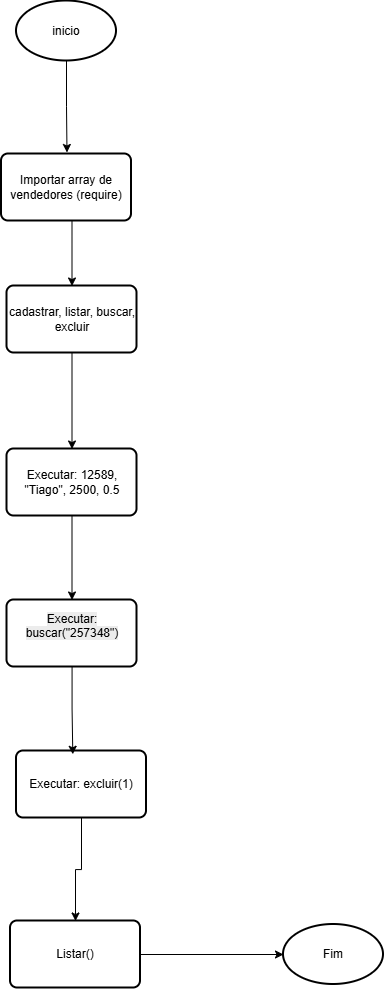

The diagram above was exported from draw.io. Its source (the exported page's mxGraphModel, read from the mxfile embedded in the PNG):
<mxGraphModel dx="1033" dy="594" grid="0" gridSize="10" guides="1" tooltips="1" connect="1" arrows="1" fold="1" page="1" pageScale="1" pageWidth="827" pageHeight="1169" math="0" shadow="0">
  <root>
    <mxCell id="0" />
    <mxCell id="1" parent="0" />
    <mxCell id="8ERa4mzD1qoGj2a4vqeq-1" edge="1" parent="1" source="50DOrhF2PxpDqxRN4PcK-2" style="edgeStyle=orthogonalEdgeStyle;rounded=0;orthogonalLoop=1;jettySize=auto;html=1;entryX=0.47;entryY=0.179;entryDx=0;entryDy=0;entryPerimeter=0;">
      <mxGeometry relative="1" as="geometry">
        <mxPoint x="405.49" y="205.49900000000002" as="targetPoint" />
      </mxGeometry>
    </mxCell>
    <mxCell id="50DOrhF2PxpDqxRN4PcK-2" parent="1" style="strokeWidth=2;html=1;shape=mxgraph.flowchart.start_1;whiteSpace=wrap;" value="inicio" vertex="1">
      <mxGeometry height="60" width="100" x="355" y="54" as="geometry" />
    </mxCell>
    <mxCell id="8ERa4mzD1qoGj2a4vqeq-4" edge="1" parent="1" style="edgeStyle=orthogonalEdgeStyle;rounded=0;orthogonalLoop=1;jettySize=auto;html=1;entryX=0.5;entryY=0;entryDx=0;entryDy=0;" target="8ERa4mzD1qoGj2a4vqeq-3">
      <mxGeometry relative="1" as="geometry">
        <mxPoint x="410.5" y="272" as="sourcePoint" />
      </mxGeometry>
    </mxCell>
    <mxCell id="8ERa4mzD1qoGj2a4vqeq-5" edge="1" parent="1" source="8ERa4mzD1qoGj2a4vqeq-3" style="edgeStyle=orthogonalEdgeStyle;rounded=0;orthogonalLoop=1;jettySize=auto;html=1;" target="8ERa4mzD1qoGj2a4vqeq-11">
      <mxGeometry relative="1" as="geometry">
        <mxPoint x="410.5" y="490.15997314453125" as="targetPoint" />
      </mxGeometry>
    </mxCell>
    <mxCell id="8ERa4mzD1qoGj2a4vqeq-3" parent="1" style="rounded=1;whiteSpace=wrap;html=1;absoluteArcSize=1;arcSize=14;strokeWidth=2;" value="cadastrar, listar, buscar, excluir" vertex="1">
      <mxGeometry height="67" width="130" x="345.5" y="339" as="geometry" />
    </mxCell>
    <mxCell id="8ERa4mzD1qoGj2a4vqeq-6" parent="1" style="rounded=1;whiteSpace=wrap;html=1;absoluteArcSize=1;arcSize=14;strokeWidth=2;" value="Importar array de vendedores (require)" vertex="1">
      <mxGeometry height="67" width="130" x="340" y="207" as="geometry" />
    </mxCell>
    <mxCell id="8ERa4mzD1qoGj2a4vqeq-15" edge="1" parent="1" source="8ERa4mzD1qoGj2a4vqeq-11" style="edgeStyle=orthogonalEdgeStyle;rounded=0;orthogonalLoop=1;jettySize=auto;html=1;entryX=0.5;entryY=0;entryDx=0;entryDy=0;" target="8ERa4mzD1qoGj2a4vqeq-14">
      <mxGeometry relative="1" as="geometry" />
    </mxCell>
    <mxCell id="8ERa4mzD1qoGj2a4vqeq-11" parent="1" style="rounded=1;whiteSpace=wrap;html=1;absoluteArcSize=1;arcSize=14;strokeWidth=2;" value="Executar: 12589, &quot;Tiago&quot;, 2500, 0.5" vertex="1">
      <mxGeometry height="67" width="130" x="345.5" y="502" as="geometry" />
    </mxCell>
    <mxCell id="8ERa4mzD1qoGj2a4vqeq-14" parent="1" style="rounded=1;whiteSpace=wrap;html=1;absoluteArcSize=1;arcSize=14;strokeWidth=2;" value="&#10;&lt;span style=&quot;color: rgb(0, 0, 0); font-family: Helvetica; font-size: 12px; font-style: normal; font-variant-ligatures: normal; font-variant-caps: normal; font-weight: 400; letter-spacing: normal; orphans: 2; text-align: left; text-indent: 0px; text-transform: none; widows: 2; word-spacing: 0px; -webkit-text-stroke-width: 0px; white-space: normal; background-color: rgb(236, 236, 236); text-decoration-thickness: initial; text-decoration-style: initial; text-decoration-color: initial; display: inline !important; float: none;&quot;&gt;Executar: buscar(&quot;257348&quot;)&lt;/span&gt;&#10;&#10;" vertex="1">
      <mxGeometry height="67" width="130" x="345.5" y="653" as="geometry" />
    </mxCell>
    <mxCell id="8ERa4mzD1qoGj2a4vqeq-19" edge="1" parent="1" source="8ERa4mzD1qoGj2a4vqeq-16" style="edgeStyle=orthogonalEdgeStyle;rounded=0;orthogonalLoop=1;jettySize=auto;html=1;entryX=0.5;entryY=0;entryDx=0;entryDy=0;" target="8ERa4mzD1qoGj2a4vqeq-18">
      <mxGeometry relative="1" as="geometry" />
    </mxCell>
    <mxCell id="8ERa4mzD1qoGj2a4vqeq-16" parent="1" style="rounded=1;whiteSpace=wrap;html=1;absoluteArcSize=1;arcSize=14;strokeWidth=2;" value="Executar: excluir(1)" vertex="1">
      <mxGeometry height="67" width="130" x="355" y="804" as="geometry" />
    </mxCell>
    <mxCell id="8ERa4mzD1qoGj2a4vqeq-17" edge="1" parent="1" source="8ERa4mzD1qoGj2a4vqeq-14" style="edgeStyle=orthogonalEdgeStyle;rounded=0;orthogonalLoop=1;jettySize=auto;html=1;entryX=0.433;entryY=0.049;entryDx=0;entryDy=0;entryPerimeter=0;" target="8ERa4mzD1qoGj2a4vqeq-16">
      <mxGeometry relative="1" as="geometry" />
    </mxCell>
    <mxCell id="8ERa4mzD1qoGj2a4vqeq-21" edge="1" parent="1" source="8ERa4mzD1qoGj2a4vqeq-18" style="edgeStyle=orthogonalEdgeStyle;rounded=0;orthogonalLoop=1;jettySize=auto;html=1;" target="8ERa4mzD1qoGj2a4vqeq-20">
      <mxGeometry relative="1" as="geometry" />
    </mxCell>
    <mxCell id="8ERa4mzD1qoGj2a4vqeq-18" parent="1" style="rounded=1;whiteSpace=wrap;html=1;absoluteArcSize=1;arcSize=14;strokeWidth=2;" value="Listar()" vertex="1">
      <mxGeometry height="67" width="130" x="349" y="974" as="geometry" />
    </mxCell>
    <mxCell id="8ERa4mzD1qoGj2a4vqeq-20" parent="1" style="strokeWidth=2;html=1;shape=mxgraph.flowchart.start_1;whiteSpace=wrap;" value="Fim" vertex="1">
      <mxGeometry height="60" width="100" x="622" y="977.5" as="geometry" />
    </mxCell>
  </root>
</mxGraphModel>